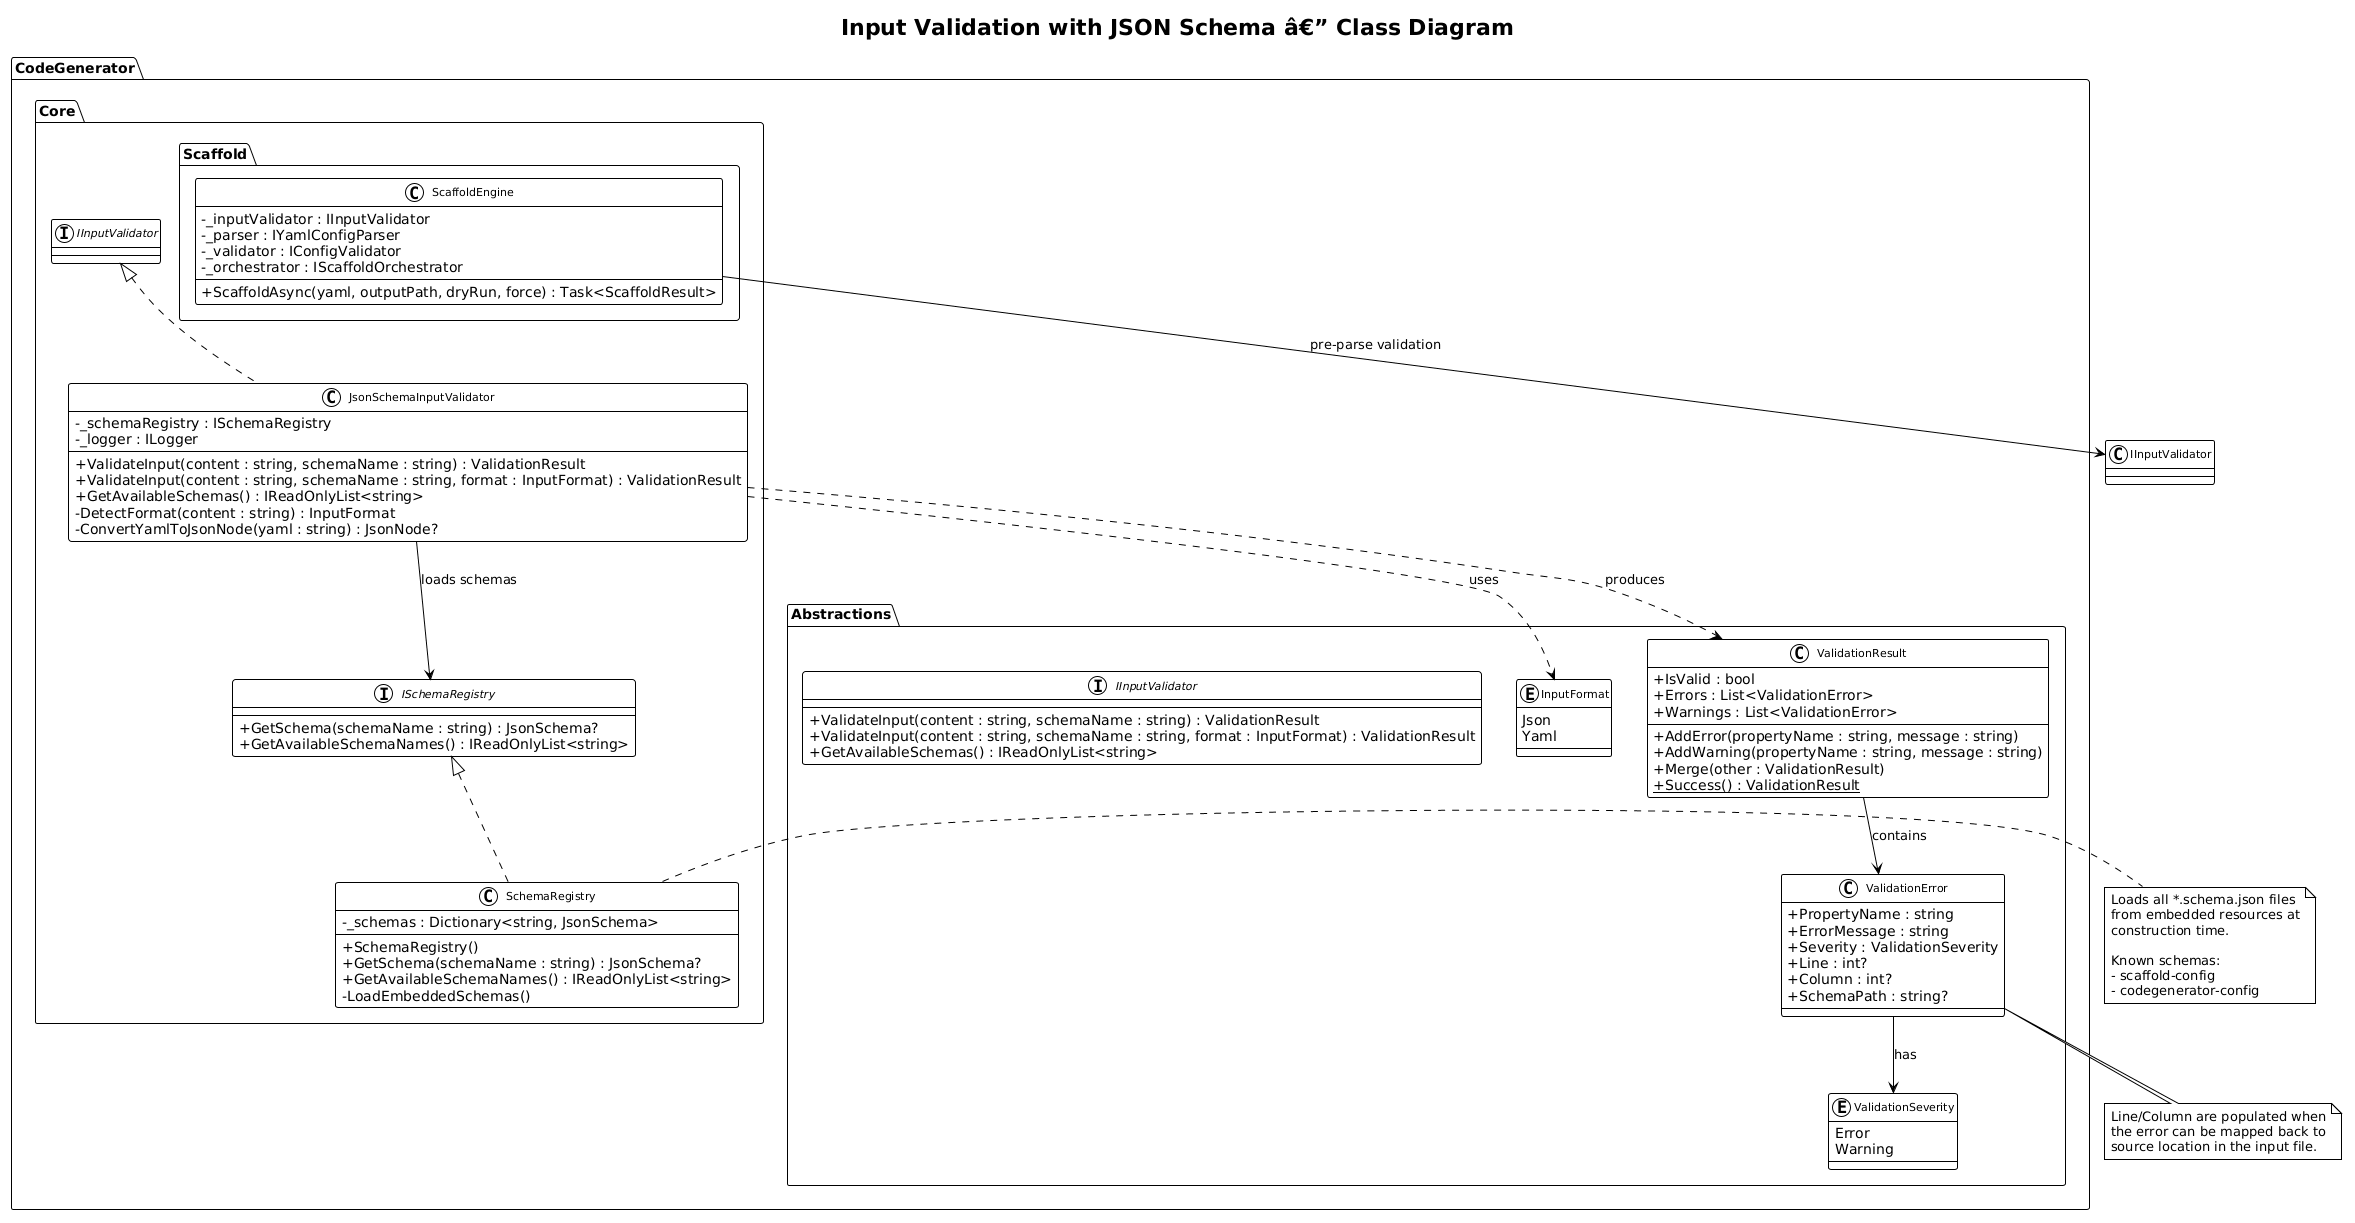

The diagram above was rendered by PlantUML. Its source (embedded in the PNG):
@startuml
!theme plain
skinparam classAttributeIconSize 0
skinparam classFontSize 11

title Input Validation with JSON Schema â€” Class Diagram

package "CodeGenerator.Abstractions" {
    interface IInputValidator {
        +ValidateInput(content : string, schemaName : string) : ValidationResult
        +ValidateInput(content : string, schemaName : string, format : InputFormat) : ValidationResult
        +GetAvailableSchemas() : IReadOnlyList<string>
    }

    enum InputFormat {
        Json
        Yaml
    }

    class ValidationResult {
        +IsValid : bool
        +Errors : List<ValidationError>
        +Warnings : List<ValidationError>
        +AddError(propertyName : string, message : string)
        +AddWarning(propertyName : string, message : string)
        +Merge(other : ValidationResult)
        +{static} Success() : ValidationResult
    }

    class ValidationError {
        +PropertyName : string
        +ErrorMessage : string
        +Severity : ValidationSeverity
        +Line : int?
        +Column : int?
        +SchemaPath : string?
    }

    enum ValidationSeverity {
        Error
        Warning
    }
}

package "CodeGenerator.Core" {
    interface ISchemaRegistry {
        +GetSchema(schemaName : string) : JsonSchema?
        +GetAvailableSchemaNames() : IReadOnlyList<string>
    }

    class JsonSchemaInputValidator implements IInputValidator {
        -_schemaRegistry : ISchemaRegistry
        -_logger : ILogger
        +ValidateInput(content : string, schemaName : string) : ValidationResult
        +ValidateInput(content : string, schemaName : string, format : InputFormat) : ValidationResult
        +GetAvailableSchemas() : IReadOnlyList<string>
        -DetectFormat(content : string) : InputFormat
        -ConvertYamlToJsonNode(yaml : string) : JsonNode?
    }

    class SchemaRegistry implements ISchemaRegistry {
        -_schemas : Dictionary<string, JsonSchema>
        +SchemaRegistry()
        +GetSchema(schemaName : string) : JsonSchema?
        +GetAvailableSchemaNames() : IReadOnlyList<string>
        -LoadEmbeddedSchemas()
    }
}

package "CodeGenerator.Core.Scaffold" {
    class ScaffoldEngine {
        -_inputValidator : IInputValidator
        -_parser : IYamlConfigParser
        -_validator : IConfigValidator
        -_orchestrator : IScaffoldOrchestrator
        +ScaffoldAsync(yaml, outputPath, dryRun, force) : Task<ScaffoldResult>
    }
}

JsonSchemaInputValidator --> ISchemaRegistry : loads schemas
JsonSchemaInputValidator ..> ValidationResult : produces
JsonSchemaInputValidator ..> InputFormat : uses
ValidationResult --> ValidationError : contains
ValidationError --> ValidationSeverity : has
ScaffoldEngine --> IInputValidator : pre-parse validation

note right of SchemaRegistry
  Loads all *.schema.json files
  from embedded resources at
  construction time.

  Known schemas:
  - scaffold-config
  - codegenerator-config
end note

note bottom of ValidationError
  Line/Column are populated when
  the error can be mapped back to
  source location in the input file.
end note
@enduml